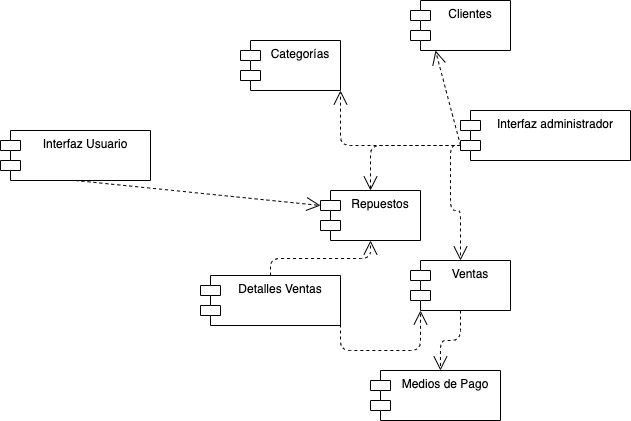

The diagram above was exported from draw.io. Its source (the exported page's mxGraphModel, read from the mxfile embedded in the PNG):
<mxGraphModel dx="1186" dy="450" grid="1" gridSize="10" guides="1" tooltips="1" connect="1" arrows="1" fold="1" page="1" pageScale="1.5" pageWidth="1169" pageHeight="826" background="none" math="0" shadow="0">
  <root>
    <mxCell id="0" style=";html=1;" />
    <mxCell id="1" style=";html=1;" parent="0" />
    <mxCell id="rNXSLkY5X8ao7M_vNnzo-1" value="Repuestos" style="shape=module;align=left;spacingLeft=20;align=center;verticalAlign=top;" vertex="1" parent="1">
      <mxGeometry x="770" y="510" width="100" height="50" as="geometry" />
    </mxCell>
    <mxCell id="rNXSLkY5X8ao7M_vNnzo-2" value="Ventas" style="shape=module;align=left;spacingLeft=20;align=center;verticalAlign=top;" vertex="1" parent="1">
      <mxGeometry x="860" y="580" width="100" height="50" as="geometry" />
    </mxCell>
    <mxCell id="rNXSLkY5X8ao7M_vNnzo-4" value="Clientes" style="shape=module;align=left;spacingLeft=20;align=center;verticalAlign=top;" vertex="1" parent="1">
      <mxGeometry x="860" y="320" width="100" height="50" as="geometry" />
    </mxCell>
    <mxCell id="rNXSLkY5X8ao7M_vNnzo-5" value="Categorías" style="shape=module;align=left;spacingLeft=20;align=center;verticalAlign=top;" vertex="1" parent="1">
      <mxGeometry x="690" y="360" width="100" height="50" as="geometry" />
    </mxCell>
    <mxCell id="rNXSLkY5X8ao7M_vNnzo-6" value="Interfaz Usuario&#10;" style="shape=module;align=left;spacingLeft=20;align=center;verticalAlign=top;" vertex="1" parent="1">
      <mxGeometry x="450" y="450" width="150" height="50" as="geometry" />
    </mxCell>
    <mxCell id="rNXSLkY5X8ao7M_vNnzo-7" value="Interfaz administrador" style="shape=module;align=left;spacingLeft=20;align=center;verticalAlign=top;" vertex="1" parent="1">
      <mxGeometry x="910" y="430" width="170" height="50" as="geometry" />
    </mxCell>
    <mxCell id="rNXSLkY5X8ao7M_vNnzo-8" value="" style="endArrow=open;dashed=1;endFill=0;endSize=12;html=1;exitX=0.5;exitY=1;exitDx=0;exitDy=0;entryX=0;entryY=0;entryDx=0;entryDy=15;entryPerimeter=0;" edge="1" parent="1" source="rNXSLkY5X8ao7M_vNnzo-6" target="rNXSLkY5X8ao7M_vNnzo-1">
      <mxGeometry width="160" relative="1" as="geometry">
        <mxPoint x="830" y="520" as="sourcePoint" />
        <mxPoint x="990" y="520" as="targetPoint" />
      </mxGeometry>
    </mxCell>
    <mxCell id="rNXSLkY5X8ao7M_vNnzo-10" value="" style="endArrow=open;dashed=1;endFill=0;endSize=12;html=1;entryX=0.5;entryY=0;entryDx=0;entryDy=0;exitX=0;exitY=0;exitDx=0;exitDy=35;exitPerimeter=0;edgeStyle=orthogonalEdgeStyle;" edge="1" parent="1" source="rNXSLkY5X8ao7M_vNnzo-7" target="rNXSLkY5X8ao7M_vNnzo-2">
      <mxGeometry width="160" relative="1" as="geometry">
        <mxPoint x="980" y="460" as="sourcePoint" />
        <mxPoint x="990" y="520" as="targetPoint" />
      </mxGeometry>
    </mxCell>
    <mxCell id="rNXSLkY5X8ao7M_vNnzo-11" value="" style="endArrow=open;dashed=1;endFill=0;endSize=12;html=1;entryX=0.5;entryY=0;entryDx=0;entryDy=0;exitX=0;exitY=0;exitDx=0;exitDy=35;exitPerimeter=0;edgeStyle=orthogonalEdgeStyle;" edge="1" parent="1" source="rNXSLkY5X8ao7M_vNnzo-7" target="rNXSLkY5X8ao7M_vNnzo-1">
      <mxGeometry width="160" relative="1" as="geometry">
        <mxPoint x="1010" y="440" as="sourcePoint" />
        <mxPoint x="990" y="520" as="targetPoint" />
      </mxGeometry>
    </mxCell>
    <mxCell id="rNXSLkY5X8ao7M_vNnzo-12" value="" style="endArrow=open;dashed=1;endFill=0;endSize=12;html=1;exitX=0;exitY=0;exitDx=0;exitDy=35;exitPerimeter=0;edgeStyle=orthogonalEdgeStyle;entryX=1;entryY=1;entryDx=0;entryDy=0;" edge="1" parent="1" source="rNXSLkY5X8ao7M_vNnzo-7" target="rNXSLkY5X8ao7M_vNnzo-5">
      <mxGeometry width="160" relative="1" as="geometry">
        <mxPoint x="830" y="520" as="sourcePoint" />
        <mxPoint x="990" y="520" as="targetPoint" />
      </mxGeometry>
    </mxCell>
    <mxCell id="rNXSLkY5X8ao7M_vNnzo-13" value="" style="endArrow=open;dashed=1;endFill=0;endSize=12;html=1;entryX=0.25;entryY=1;entryDx=0;entryDy=0;exitX=0;exitY=0;exitDx=0;exitDy=35;exitPerimeter=0;" edge="1" parent="1" source="rNXSLkY5X8ao7M_vNnzo-7" target="rNXSLkY5X8ao7M_vNnzo-4">
      <mxGeometry width="160" relative="1" as="geometry">
        <mxPoint x="980" y="460" as="sourcePoint" />
        <mxPoint x="990" y="520" as="targetPoint" />
      </mxGeometry>
    </mxCell>
    <mxCell id="rNXSLkY5X8ao7M_vNnzo-17" value="Detalles Ventas" style="shape=module;align=left;spacingLeft=20;align=center;verticalAlign=top;" vertex="1" parent="1">
      <mxGeometry x="650" y="595" width="140" height="50" as="geometry" />
    </mxCell>
    <mxCell id="rNXSLkY5X8ao7M_vNnzo-19" value="Medios de Pago" style="shape=module;align=left;spacingLeft=20;align=center;verticalAlign=top;" vertex="1" parent="1">
      <mxGeometry x="820" y="690" width="130" height="50" as="geometry" />
    </mxCell>
    <mxCell id="rNXSLkY5X8ao7M_vNnzo-20" value="" style="endArrow=open;dashed=1;endFill=0;endSize=12;html=1;exitX=0.5;exitY=1;exitDx=0;exitDy=0;entryX=0.538;entryY=0;entryDx=0;entryDy=0;entryPerimeter=0;edgeStyle=elbowEdgeStyle;elbow=vertical;" edge="1" parent="1" source="rNXSLkY5X8ao7M_vNnzo-2" target="rNXSLkY5X8ao7M_vNnzo-19">
      <mxGeometry width="160" relative="1" as="geometry">
        <mxPoint x="830" y="520" as="sourcePoint" />
        <mxPoint x="990" y="520" as="targetPoint" />
      </mxGeometry>
    </mxCell>
    <mxCell id="rNXSLkY5X8ao7M_vNnzo-22" value="" style="endArrow=open;endSize=12;dashed=1;html=1;entryX=0;entryY=1;entryDx=10;entryDy=0;entryPerimeter=0;exitX=1;exitY=0.5;exitDx=0;exitDy=0;edgeStyle=elbowEdgeStyle;elbow=vertical;" edge="1" parent="1" source="rNXSLkY5X8ao7M_vNnzo-17" target="rNXSLkY5X8ao7M_vNnzo-2">
      <mxGeometry width="160" relative="1" as="geometry">
        <mxPoint x="820" y="670" as="sourcePoint" />
        <mxPoint x="980" y="670" as="targetPoint" />
        <Array as="points">
          <mxPoint x="830" y="670" />
        </Array>
      </mxGeometry>
    </mxCell>
    <mxCell id="rNXSLkY5X8ao7M_vNnzo-23" value="" style="endArrow=open;endSize=12;dashed=1;html=1;entryX=0.5;entryY=1;entryDx=0;entryDy=0;exitX=0.5;exitY=0;exitDx=0;exitDy=0;edgeStyle=elbowEdgeStyle;elbow=vertical;" edge="1" parent="1" source="rNXSLkY5X8ao7M_vNnzo-17" target="rNXSLkY5X8ao7M_vNnzo-1">
      <mxGeometry width="160" relative="1" as="geometry">
        <mxPoint x="800" y="630" as="sourcePoint" />
        <mxPoint x="870" y="625" as="targetPoint" />
      </mxGeometry>
    </mxCell>
  </root>
</mxGraphModel>